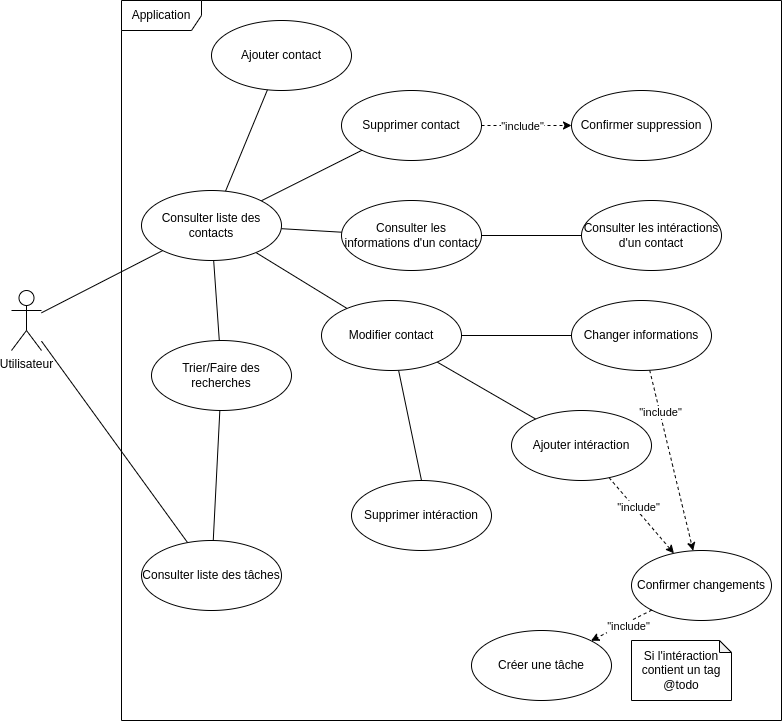

The diagram above was exported from draw.io. Its source (the exported page's mxGraphModel, read from the mxfile embedded in the PNG):
<mxGraphModel dx="1673" dy="791" grid="1" gridSize="10" guides="1" tooltips="1" connect="1" arrows="1" fold="1" page="1" pageScale="1" pageWidth="827" pageHeight="1169" math="0" shadow="0">
  <root>
    <mxCell id="0" />
    <mxCell id="1" parent="0" />
    <mxCell id="UEHKTB8I-hvD37KWK0bv-1" value="Application" style="shape=umlFrame;whiteSpace=wrap;html=1;width=80;height=30;" vertex="1" parent="1">
      <mxGeometry x="150" y="20" width="660" height="720" as="geometry" />
    </mxCell>
    <mxCell id="UEHKTB8I-hvD37KWK0bv-43" style="edgeStyle=none;rounded=0;orthogonalLoop=1;jettySize=auto;html=1;endArrow=none;endFill=0;" edge="1" parent="1" source="UEHKTB8I-hvD37KWK0bv-2" target="UEHKTB8I-hvD37KWK0bv-36">
      <mxGeometry relative="1" as="geometry">
        <mxPoint x="80" y="410" as="sourcePoint" />
      </mxGeometry>
    </mxCell>
    <mxCell id="UEHKTB8I-hvD37KWK0bv-2" value="Utilisateur" style="shape=umlActor;verticalLabelPosition=bottom;verticalAlign=top;html=1;" vertex="1" parent="1">
      <mxGeometry x="40" y="310" width="30" height="60" as="geometry" />
    </mxCell>
    <mxCell id="UEHKTB8I-hvD37KWK0bv-4" value="Ajouter contact" style="ellipse;whiteSpace=wrap;html=1;" vertex="1" parent="1">
      <mxGeometry x="240" y="40" width="140" height="70" as="geometry" />
    </mxCell>
    <mxCell id="UEHKTB8I-hvD37KWK0bv-28" style="edgeStyle=none;rounded=0;orthogonalLoop=1;jettySize=auto;html=1;endArrow=classic;endFill=1;dashed=1;" edge="1" parent="1" source="UEHKTB8I-hvD37KWK0bv-5" target="UEHKTB8I-hvD37KWK0bv-25">
      <mxGeometry relative="1" as="geometry" />
    </mxCell>
    <mxCell id="UEHKTB8I-hvD37KWK0bv-29" value="&quot;include&quot;" style="edgeLabel;html=1;align=center;verticalAlign=middle;resizable=0;points=[];" vertex="1" connectable="0" parent="UEHKTB8I-hvD37KWK0bv-28">
      <mxGeometry x="0.2963" relative="1" as="geometry">
        <mxPoint x="-18" as="offset" />
      </mxGeometry>
    </mxCell>
    <mxCell id="UEHKTB8I-hvD37KWK0bv-5" value="Supprimer contact" style="ellipse;whiteSpace=wrap;html=1;" vertex="1" parent="1">
      <mxGeometry x="370" y="110" width="140" height="70" as="geometry" />
    </mxCell>
    <mxCell id="UEHKTB8I-hvD37KWK0bv-13" style="edgeStyle=none;rounded=0;orthogonalLoop=1;jettySize=auto;html=1;entryX=0.5;entryY=0;entryDx=0;entryDy=0;endArrow=none;endFill=0;" edge="1" parent="1" source="UEHKTB8I-hvD37KWK0bv-6" target="UEHKTB8I-hvD37KWK0bv-12">
      <mxGeometry relative="1" as="geometry" />
    </mxCell>
    <mxCell id="UEHKTB8I-hvD37KWK0bv-15" style="edgeStyle=none;rounded=0;orthogonalLoop=1;jettySize=auto;html=1;endArrow=none;endFill=0;" edge="1" parent="1" source="UEHKTB8I-hvD37KWK0bv-6" target="UEHKTB8I-hvD37KWK0bv-11">
      <mxGeometry relative="1" as="geometry" />
    </mxCell>
    <mxCell id="UEHKTB8I-hvD37KWK0bv-16" style="edgeStyle=none;rounded=0;orthogonalLoop=1;jettySize=auto;html=1;endArrow=none;endFill=0;" edge="1" parent="1" source="UEHKTB8I-hvD37KWK0bv-6" target="UEHKTB8I-hvD37KWK0bv-10">
      <mxGeometry relative="1" as="geometry" />
    </mxCell>
    <mxCell id="UEHKTB8I-hvD37KWK0bv-6" value="Modifier contact" style="ellipse;whiteSpace=wrap;html=1;" vertex="1" parent="1">
      <mxGeometry x="350" y="320" width="140" height="70" as="geometry" />
    </mxCell>
    <mxCell id="UEHKTB8I-hvD37KWK0bv-31" style="edgeStyle=none;rounded=0;orthogonalLoop=1;jettySize=auto;html=1;dashed=1;endArrow=classic;endFill=1;" edge="1" parent="1" source="UEHKTB8I-hvD37KWK0bv-10" target="UEHKTB8I-hvD37KWK0bv-26">
      <mxGeometry relative="1" as="geometry" />
    </mxCell>
    <mxCell id="UEHKTB8I-hvD37KWK0bv-32" value="&quot;include&quot;" style="edgeLabel;html=1;align=center;verticalAlign=middle;resizable=0;points=[];" vertex="1" connectable="0" parent="UEHKTB8I-hvD37KWK0bv-31">
      <mxGeometry x="-0.2566" y="-1" relative="1" as="geometry">
        <mxPoint x="-5" y="-26" as="offset" />
      </mxGeometry>
    </mxCell>
    <mxCell id="UEHKTB8I-hvD37KWK0bv-10" value="Changer informations" style="ellipse;whiteSpace=wrap;html=1;" vertex="1" parent="1">
      <mxGeometry x="600" y="320" width="140" height="70" as="geometry" />
    </mxCell>
    <mxCell id="UEHKTB8I-hvD37KWK0bv-30" style="edgeStyle=none;rounded=0;orthogonalLoop=1;jettySize=auto;html=1;dashed=1;endArrow=classic;endFill=1;" edge="1" parent="1" source="UEHKTB8I-hvD37KWK0bv-11" target="UEHKTB8I-hvD37KWK0bv-26">
      <mxGeometry relative="1" as="geometry" />
    </mxCell>
    <mxCell id="UEHKTB8I-hvD37KWK0bv-33" value="&quot;include&quot;" style="edgeLabel;html=1;align=center;verticalAlign=middle;resizable=0;points=[];" vertex="1" connectable="0" parent="UEHKTB8I-hvD37KWK0bv-30">
      <mxGeometry x="-0.181" y="3" relative="1" as="geometry">
        <mxPoint as="offset" />
      </mxGeometry>
    </mxCell>
    <mxCell id="UEHKTB8I-hvD37KWK0bv-11" value="Ajouter intéraction" style="ellipse;whiteSpace=wrap;html=1;" vertex="1" parent="1">
      <mxGeometry x="540" y="430" width="140" height="70" as="geometry" />
    </mxCell>
    <mxCell id="UEHKTB8I-hvD37KWK0bv-12" value="Supprimer intéraction" style="ellipse;whiteSpace=wrap;html=1;" vertex="1" parent="1">
      <mxGeometry x="380" y="500" width="140" height="70" as="geometry" />
    </mxCell>
    <mxCell id="UEHKTB8I-hvD37KWK0bv-21" style="edgeStyle=none;rounded=0;orthogonalLoop=1;jettySize=auto;html=1;endArrow=none;endFill=0;" edge="1" parent="1" source="UEHKTB8I-hvD37KWK0bv-17" target="UEHKTB8I-hvD37KWK0bv-18">
      <mxGeometry relative="1" as="geometry" />
    </mxCell>
    <mxCell id="UEHKTB8I-hvD37KWK0bv-22" style="edgeStyle=none;rounded=0;orthogonalLoop=1;jettySize=auto;html=1;endArrow=none;endFill=0;" edge="1" parent="1" source="UEHKTB8I-hvD37KWK0bv-17" target="UEHKTB8I-hvD37KWK0bv-6">
      <mxGeometry relative="1" as="geometry" />
    </mxCell>
    <mxCell id="UEHKTB8I-hvD37KWK0bv-23" style="edgeStyle=none;rounded=0;orthogonalLoop=1;jettySize=auto;html=1;endArrow=none;endFill=0;" edge="1" parent="1" source="UEHKTB8I-hvD37KWK0bv-17" target="UEHKTB8I-hvD37KWK0bv-5">
      <mxGeometry relative="1" as="geometry" />
    </mxCell>
    <mxCell id="UEHKTB8I-hvD37KWK0bv-24" style="edgeStyle=none;rounded=0;orthogonalLoop=1;jettySize=auto;html=1;endArrow=none;endFill=0;" edge="1" parent="1" source="UEHKTB8I-hvD37KWK0bv-17" target="UEHKTB8I-hvD37KWK0bv-4">
      <mxGeometry relative="1" as="geometry" />
    </mxCell>
    <mxCell id="UEHKTB8I-hvD37KWK0bv-35" style="edgeStyle=none;rounded=0;orthogonalLoop=1;jettySize=auto;html=1;endArrow=none;endFill=0;" edge="1" parent="1" source="UEHKTB8I-hvD37KWK0bv-17" target="UEHKTB8I-hvD37KWK0bv-34">
      <mxGeometry relative="1" as="geometry" />
    </mxCell>
    <mxCell id="UEHKTB8I-hvD37KWK0bv-44" style="edgeStyle=none;rounded=0;orthogonalLoop=1;jettySize=auto;html=1;endArrow=none;endFill=0;" edge="1" parent="1" source="UEHKTB8I-hvD37KWK0bv-17" target="UEHKTB8I-hvD37KWK0bv-2">
      <mxGeometry relative="1" as="geometry" />
    </mxCell>
    <mxCell id="UEHKTB8I-hvD37KWK0bv-17" value="Consulter liste des contacts" style="ellipse;whiteSpace=wrap;html=1;" vertex="1" parent="1">
      <mxGeometry x="170" y="210" width="140" height="70" as="geometry" />
    </mxCell>
    <mxCell id="UEHKTB8I-hvD37KWK0bv-20" style="edgeStyle=none;rounded=0;orthogonalLoop=1;jettySize=auto;html=1;endArrow=none;endFill=0;" edge="1" parent="1" source="UEHKTB8I-hvD37KWK0bv-18" target="UEHKTB8I-hvD37KWK0bv-19">
      <mxGeometry relative="1" as="geometry" />
    </mxCell>
    <mxCell id="UEHKTB8I-hvD37KWK0bv-18" value="Consulter les informations d'un contact" style="ellipse;whiteSpace=wrap;html=1;" vertex="1" parent="1">
      <mxGeometry x="370" y="220" width="140" height="70" as="geometry" />
    </mxCell>
    <mxCell id="UEHKTB8I-hvD37KWK0bv-19" value="Consulter les intéractions d'un contact" style="ellipse;whiteSpace=wrap;html=1;" vertex="1" parent="1">
      <mxGeometry x="610" y="220" width="140" height="70" as="geometry" />
    </mxCell>
    <mxCell id="UEHKTB8I-hvD37KWK0bv-25" value="Confirmer suppression" style="ellipse;whiteSpace=wrap;html=1;" vertex="1" parent="1">
      <mxGeometry x="600" y="110" width="140" height="70" as="geometry" />
    </mxCell>
    <mxCell id="UEHKTB8I-hvD37KWK0bv-26" value="Confirmer changements" style="ellipse;whiteSpace=wrap;html=1;" vertex="1" parent="1">
      <mxGeometry x="660" y="570" width="140" height="70" as="geometry" />
    </mxCell>
    <mxCell id="UEHKTB8I-hvD37KWK0bv-34" value="Trier/Faire des recherches" style="ellipse;whiteSpace=wrap;html=1;" vertex="1" parent="1">
      <mxGeometry x="180" y="360" width="140" height="70" as="geometry" />
    </mxCell>
    <mxCell id="UEHKTB8I-hvD37KWK0bv-42" style="edgeStyle=none;rounded=0;orthogonalLoop=1;jettySize=auto;html=1;endArrow=none;endFill=0;" edge="1" parent="1" source="UEHKTB8I-hvD37KWK0bv-36" target="UEHKTB8I-hvD37KWK0bv-34">
      <mxGeometry relative="1" as="geometry" />
    </mxCell>
    <mxCell id="UEHKTB8I-hvD37KWK0bv-36" value="Consulter liste des tâches" style="ellipse;whiteSpace=wrap;html=1;" vertex="1" parent="1">
      <mxGeometry x="170" y="560" width="140" height="70" as="geometry" />
    </mxCell>
    <mxCell id="UEHKTB8I-hvD37KWK0bv-37" value="Créer une tâche" style="ellipse;whiteSpace=wrap;html=1;" vertex="1" parent="1">
      <mxGeometry x="500" y="650" width="140" height="70" as="geometry" />
    </mxCell>
    <mxCell id="UEHKTB8I-hvD37KWK0bv-38" style="edgeStyle=none;rounded=0;orthogonalLoop=1;jettySize=auto;html=1;dashed=1;endArrow=classic;endFill=1;" edge="1" parent="1" source="UEHKTB8I-hvD37KWK0bv-26" target="UEHKTB8I-hvD37KWK0bv-37">
      <mxGeometry relative="1" as="geometry">
        <mxPoint x="647.4538155861226" y="507.1958382782707" as="sourcePoint" />
        <mxPoint x="712.4256490994583" y="582.8299239493683" as="targetPoint" />
      </mxGeometry>
    </mxCell>
    <mxCell id="UEHKTB8I-hvD37KWK0bv-39" value="&quot;include&quot;" style="edgeLabel;html=1;align=center;verticalAlign=middle;resizable=0;points=[];" vertex="1" connectable="0" parent="UEHKTB8I-hvD37KWK0bv-38">
      <mxGeometry x="-0.181" y="3" relative="1" as="geometry">
        <mxPoint as="offset" />
      </mxGeometry>
    </mxCell>
    <mxCell id="UEHKTB8I-hvD37KWK0bv-40" value="Si l'intéraction contient un tag @todo" style="shape=note;whiteSpace=wrap;html=1;backgroundOutline=1;darkOpacity=0.05;size=12;" vertex="1" parent="1">
      <mxGeometry x="660" y="660" width="100" height="60" as="geometry" />
    </mxCell>
  </root>
</mxGraphModel>